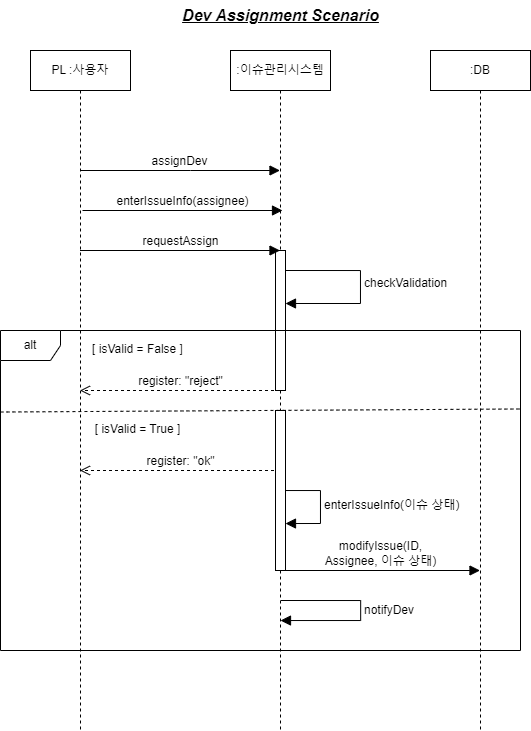

The diagram above was exported from draw.io. Its source (the exported page's mxGraphModel, read from the mxfile embedded in the PNG):
<mxGraphModel dx="989" dy="549" grid="1" gridSize="10" guides="1" tooltips="1" connect="1" arrows="1" fold="1" page="0" pageScale="1" pageWidth="827" pageHeight="1169" math="0" shadow="0">
  <root>
    <mxCell id="0" />
    <mxCell id="1" parent="0" />
    <mxCell id="08G13UR4soRP0n-_c3DO-1" value="assignDev" style="html=1;verticalAlign=bottom;endArrow=block;curved=0;rounded=0;fontSize=12;startSize=8;endSize=8;" edge="1" parent="1" source="08G13UR4soRP0n-_c3DO-3" target="08G13UR4soRP0n-_c3DO-4">
      <mxGeometry x="-0.0021" width="80" relative="1" as="geometry">
        <mxPoint x="399.5" y="280" as="sourcePoint" />
        <mxPoint x="599.5" y="280" as="targetPoint" />
        <Array as="points">
          <mxPoint x="510" y="280" />
        </Array>
        <mxPoint as="offset" />
      </mxGeometry>
    </mxCell>
    <mxCell id="08G13UR4soRP0n-_c3DO-2" value="enterIssueInfo(assignee)" style="html=1;verticalAlign=bottom;endArrow=block;curved=0;rounded=0;fontSize=12;startSize=8;endSize=8;" edge="1" parent="1">
      <mxGeometry width="80" relative="1" as="geometry">
        <mxPoint x="402" y="320" as="sourcePoint" />
        <mxPoint x="602" y="320" as="targetPoint" />
        <Array as="points">
          <mxPoint x="492.5" y="320" />
        </Array>
        <mxPoint as="offset" />
      </mxGeometry>
    </mxCell>
    <mxCell id="08G13UR4soRP0n-_c3DO-3" value="PL :사용자" style="shape=umlLifeline;perimeter=lifelinePerimeter;whiteSpace=wrap;html=1;container=1;dropTarget=0;collapsible=0;recursiveResize=0;outlineConnect=0;portConstraint=eastwest;newEdgeStyle={&quot;curved&quot;:0,&quot;rounded&quot;:0};" vertex="1" parent="1">
      <mxGeometry x="350" y="160" width="100" height="680" as="geometry" />
    </mxCell>
    <mxCell id="08G13UR4soRP0n-_c3DO-4" value=":이슈관리시스템" style="shape=umlLifeline;perimeter=lifelinePerimeter;whiteSpace=wrap;html=1;container=1;dropTarget=0;collapsible=0;recursiveResize=0;outlineConnect=0;portConstraint=eastwest;newEdgeStyle={&quot;curved&quot;:0,&quot;rounded&quot;:0};" vertex="1" parent="1">
      <mxGeometry x="550" y="160" width="100" height="680" as="geometry" />
    </mxCell>
    <mxCell id="08G13UR4soRP0n-_c3DO-5" value="" style="html=1;points=[[0,0,0,0,5],[0,1,0,0,-5],[1,0,0,0,5],[1,1,0,0,-5]];perimeter=orthogonalPerimeter;outlineConnect=0;targetShapes=umlLifeline;portConstraint=eastwest;newEdgeStyle={&quot;curved&quot;:0,&quot;rounded&quot;:0};" vertex="1" parent="08G13UR4soRP0n-_c3DO-4">
      <mxGeometry x="45" y="200" width="10" height="140" as="geometry" />
    </mxCell>
    <mxCell id="08G13UR4soRP0n-_c3DO-6" value=":DB" style="shape=umlLifeline;perimeter=lifelinePerimeter;whiteSpace=wrap;html=1;container=1;dropTarget=0;collapsible=0;recursiveResize=0;outlineConnect=0;portConstraint=eastwest;newEdgeStyle={&quot;curved&quot;:0,&quot;rounded&quot;:0};" vertex="1" parent="1">
      <mxGeometry x="750" y="160" width="100" height="680" as="geometry" />
    </mxCell>
    <mxCell id="08G13UR4soRP0n-_c3DO-7" value="alt" style="shape=umlFrame;whiteSpace=wrap;html=1;pointerEvents=0;" vertex="1" parent="1">
      <mxGeometry x="320" y="440" width="520" height="320" as="geometry" />
    </mxCell>
    <mxCell id="08G13UR4soRP0n-_c3DO-8" value="&lt;font style=&quot;font-size: 12px;&quot;&gt;[ isValid = False ]&lt;/font&gt;" style="text;html=1;align=center;verticalAlign=middle;resizable=0;points=[];autosize=1;strokeColor=none;fillColor=default;fontSize=16;strokeWidth=1;glass=0;" vertex="1" parent="1">
      <mxGeometry x="402" y="442" width="110" height="30" as="geometry" />
    </mxCell>
    <mxCell id="08G13UR4soRP0n-_c3DO-9" value="register: &quot;reject&quot;" style="html=1;verticalAlign=bottom;endArrow=open;dashed=1;endSize=8;curved=0;rounded=0;fontSize=12;" edge="1" parent="1">
      <mxGeometry relative="1" as="geometry">
        <mxPoint x="599.5" y="500" as="sourcePoint" />
        <mxPoint x="399.5" y="500" as="targetPoint" />
        <mxPoint as="offset" />
      </mxGeometry>
    </mxCell>
    <mxCell id="08G13UR4soRP0n-_c3DO-10" value="" style="endArrow=none;dashed=1;html=1;rounded=0;fontSize=12;startSize=8;endSize=8;curved=1;exitX=-0.004;exitY=0.619;exitDx=0;exitDy=0;exitPerimeter=0;entryX=0.998;entryY=0.6;entryDx=0;entryDy=0;entryPerimeter=0;" edge="1" parent="1">
      <mxGeometry width="50" height="50" relative="1" as="geometry">
        <mxPoint x="320.00000000000006" y="521.52" as="sourcePoint" />
        <mxPoint x="841.0400000000001" y="518.48" as="targetPoint" />
      </mxGeometry>
    </mxCell>
    <mxCell id="08G13UR4soRP0n-_c3DO-11" value="register: &quot;ok&quot;" style="html=1;verticalAlign=bottom;endArrow=open;dashed=1;endSize=8;curved=0;rounded=0;fontSize=12;" edge="1" parent="1">
      <mxGeometry relative="1" as="geometry">
        <mxPoint x="599.5" y="580" as="sourcePoint" />
        <mxPoint x="399.5" y="580" as="targetPoint" />
      </mxGeometry>
    </mxCell>
    <mxCell id="08G13UR4soRP0n-_c3DO-12" value="&lt;font style=&quot;font-size: 12px;&quot;&gt;[ isValid = True ]&lt;/font&gt;" style="text;html=1;align=center;verticalAlign=middle;resizable=0;points=[];autosize=1;strokeColor=none;fillColor=default;fontSize=16;strokeWidth=1;glass=0;" vertex="1" parent="1">
      <mxGeometry x="402" y="522" width="110" height="30" as="geometry" />
    </mxCell>
    <mxCell id="08G13UR4soRP0n-_c3DO-13" value="requestAssign" style="html=1;verticalAlign=bottom;endArrow=block;curved=0;rounded=0;fontSize=12;startSize=8;endSize=8;" edge="1" parent="1">
      <mxGeometry width="80" relative="1" as="geometry">
        <mxPoint x="399.5" y="360" as="sourcePoint" />
        <mxPoint x="599.5" y="360" as="targetPoint" />
        <mxPoint as="offset" />
      </mxGeometry>
    </mxCell>
    <mxCell id="08G13UR4soRP0n-_c3DO-14" value="modifyIssue(ID,&lt;div&gt;Assignee, 이슈 상태)&lt;/div&gt;" style="html=1;verticalAlign=bottom;endArrow=block;curved=0;rounded=0;fontSize=12;startSize=8;endSize=8;" edge="1" parent="1">
      <mxGeometry width="80" relative="1" as="geometry">
        <mxPoint x="600" y="680" as="sourcePoint" />
        <mxPoint x="799.5" y="680" as="targetPoint" />
      </mxGeometry>
    </mxCell>
    <mxCell id="08G13UR4soRP0n-_c3DO-15" value="" style="html=1;points=[[0,0,0,0,5],[0,1,0,0,-5],[1,0,0,0,5],[1,1,0,0,-5]];perimeter=orthogonalPerimeter;outlineConnect=0;targetShapes=umlLifeline;portConstraint=eastwest;newEdgeStyle={&quot;curved&quot;:0,&quot;rounded&quot;:0};" vertex="1" parent="1">
      <mxGeometry x="595" y="520" width="10" height="160" as="geometry" />
    </mxCell>
    <mxCell id="08G13UR4soRP0n-_c3DO-16" value="checkValidation" style="html=1;align=left;spacingLeft=2;endArrow=block;rounded=0;edgeStyle=orthogonalEdgeStyle;curved=0;rounded=0;fontSize=12;startSize=8;endSize=8;" edge="1" parent="1" target="08G13UR4soRP0n-_c3DO-5">
      <mxGeometry x="-0.0384" relative="1" as="geometry">
        <mxPoint x="605" y="380" as="sourcePoint" />
        <Array as="points">
          <mxPoint x="680" y="380" />
          <mxPoint x="680" y="413" />
        </Array>
        <mxPoint x="610" y="412.9985714285714" as="targetPoint" />
        <mxPoint as="offset" />
      </mxGeometry>
    </mxCell>
    <mxCell id="lYeeSX9fJ1e-VcT7cTuQ-1" value="notifyDev" style="html=1;align=left;spacingLeft=2;endArrow=block;rounded=0;edgeStyle=orthogonalEdgeStyle;curved=0;rounded=0;fontSize=12;startSize=8;endSize=8;" edge="1" parent="1">
      <mxGeometry x="0.003" relative="1" as="geometry">
        <mxPoint x="600.19" y="710" as="sourcePoint" />
        <Array as="points">
          <mxPoint x="680.19" y="710" />
          <mxPoint x="680.19" y="730" />
        </Array>
        <mxPoint x="600.0003448275861" y="730.0344827586207" as="targetPoint" />
        <mxPoint as="offset" />
      </mxGeometry>
    </mxCell>
    <mxCell id="lYeeSX9fJ1e-VcT7cTuQ-2" value="enterIssueInfo(이슈 상태)" style="html=1;align=left;spacingLeft=2;endArrow=block;rounded=0;edgeStyle=orthogonalEdgeStyle;curved=0;rounded=0;fontSize=12;startSize=8;endSize=8;" edge="1" parent="1">
      <mxGeometry x="-0.0349" relative="1" as="geometry">
        <mxPoint x="605" y="600.0285714285714" as="sourcePoint" />
        <Array as="points">
          <mxPoint x="640" y="600" />
          <mxPoint x="640" y="633" />
        </Array>
        <mxPoint x="605" y="633.0285714285714" as="targetPoint" />
        <mxPoint as="offset" />
      </mxGeometry>
    </mxCell>
    <mxCell id="r7KggUnLLfgO_cyEpe88-1" value="Dev Assignment Scenario" style="text;html=1;align=center;verticalAlign=middle;resizable=0;points=[];autosize=1;strokeColor=none;fillColor=none;fontSize=16;fontStyle=7" vertex="1" parent="1">
      <mxGeometry x="495" y="110" width="210" height="30" as="geometry" />
    </mxCell>
  </root>
</mxGraphModel>